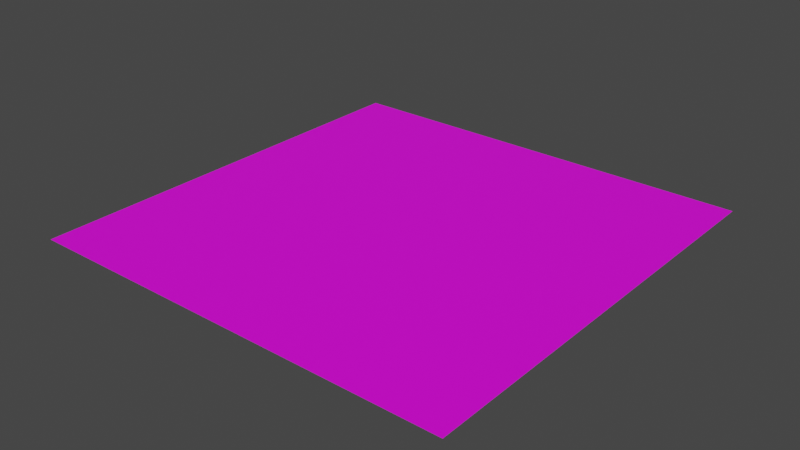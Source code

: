 # Source: FT_UE_Debug.blend  (saved by Blender 3.4.6; exported with 4.5.12 LTS)
import bpy
from mathutils import Matrix  # noqa: F401  (used for matrix-valued properties, if any)

bpy.ops.wm.read_factory_settings(use_empty=True)
scene = bpy.context.scene
scene.name = 'Scene'

# ---- collections
col_collection = bpy.data.collections.new('Collection'); scene.collection.children.link(col_collection)

# ---- images (referenced by path relative to the original .blend; pixels are not part of the script)
import os
ASSET_DIR = os.environ.get("B2B_ASSET_DIR", "")  # directory of the original .blend (textures are referenced by path, not embedded)
HERE = os.path.dirname(os.path.abspath(__file__))  # packed textures are extracted next to this script under _unpacked/

def load_image(name, relpath, width, height, colorspace="sRGB"):
    """Load a texture the original file referenced (path relative to the .blend, or extracted next to this script)."""
    p = next((c for c in (os.path.join(HERE, relpath), os.path.join(ASSET_DIR, relpath)) if relpath and os.path.exists(c)), "")
    if p:
        img = bpy.data.images.load(p, check_existing=True)
        img.name = name
    else:  # same state as the original file: an image datablock whose file is absent (Cycles renders it pink)
        img = bpy.data.images.new(name, width, height)
        img.source = "FILE"
        img.filepath = "//" + (relpath or name)
    img.colorspace_settings.name = colorspace
    return img
img_ft_ue_debug_png = load_image('FT_UE_Debug.png', 'FT_UE_Debug.png', 1024, 1024, 'sRGB')

# ---- materials (node trees are filled in below, after node groups)
mat_debug = bpy.data.materials.new('Debug')
mat_debug.surface_render_method = 'BLENDED'
mat_debug.blend_method = 'BLEND'
mat_debug.use_transparent_shadow = False

# ---- material node trees
mat_debug.use_nodes = True; mat_debug.node_tree.nodes.clear()
_N = mat_debug.node_tree.nodes; _L = mat_debug.node_tree.links
n0 = _N.new('ShaderNodeBsdfPrincipled'); n0.name = 'Principled BSDF'; n0.location = (10, 300)
n0.distribution = 'GGX'
n0.subsurface_method = 'RANDOM_WALK_SKIN'
n0.inputs[3].default_value = 1.45
n0.inputs[27].default_value = (0.0, 0.0, 0.0, 1.0)
n0.inputs[28].default_value = 1.0
n1 = _N.new('ShaderNodeOutputMaterial'); n1.name = 'Material Output'; n1.location = (300, 300)
n2 = _N.new('ShaderNodeTexImage'); n2.name = 'Image Texture'; n2.location = (-421, 298)
n2.image = img_ft_ue_debug_png
_L.new(n0.outputs[0], n1.inputs[0])
_L.new(n2.outputs[0], n0.inputs[0])
_L.new(n2.outputs[1], n0.inputs[4])
n1.is_active_output = True

# ---- world
world_world = bpy.data.worlds.new('World'); scene.world = world_world
world_world.use_nodes = True; world_world.node_tree.nodes.clear()
_N = world_world.node_tree.nodes; _L = world_world.node_tree.links
n0 = _N.new('ShaderNodeOutputWorld'); n0.name = 'World Output'; n0.location = (300, 300)
n1 = _N.new('ShaderNodeBackground'); n1.name = 'Background'; n1.location = (10, 300)
n1.inputs[0].default_value = (0.05088, 0.05088, 0.05088, 1.0)
_L.new(n1.outputs[0], n0.inputs[0])
n0.is_active_output = True
world_world.color = (0.05088, 0.05088, 0.05088)
world_world.use_sun_shadow = False
world_world.sun_shadow_jitter_overblur = 0.0

# ---- meshes
me_plane = bpy.data.meshes.new('Plane')
me_plane.from_pydata([(-0.375, -0.375, 0.0), (0.375, -0.375, 0.0), (-0.375, 0.375, 0.0), (0.375, 0.375, 0.0), (-0.1878, 0.296, 1.875e-07), (-0.1705, 0.296, 1.875e-07), (-0.1878, 0.3133, 1.875e-07), (-0.1705, 0.3133, 1.875e-07), (-0.1878, 0.2778, 1.875e-07), (-0.1705, 0.2778, 1.875e-07), (-0.1878, 0.2952, 1.875e-07), (-0.1705, 0.2952, 1.875e-07), (-0.1878, 0.2597, 1.875e-07), (-0.1705, 0.2597, 1.875e-07), (-0.1878, 0.2771, 1.875e-07), (-0.1705, 0.2771, 1.875e-07), (-0.1878, 0.2416, 1.875e-07), (-0.1705, 0.2416, 1.875e-07), (-0.1878, 0.259, 1.875e-07), (-0.1705, 0.259, 1.875e-07), (-0.1878, 0.2235, 1.875e-07), (-0.1705, 0.2235, 1.875e-07), (-0.1878, 0.2408, 1.875e-07), (-0.1705, 0.2408, 1.875e-07), (-0.1878, 0.2053, 1.875e-07), (-0.1705, 0.2053, 1.875e-07), (-0.1878, 0.2227, 1.875e-07), (-0.1705, 0.2227, 1.875e-07), (-0.1878, 0.1872, 1.875e-07), (-0.1705, 0.1872, 1.875e-07), (-0.1878, 0.2046, 1.875e-07), (-0.1705, 0.2046, 1.875e-07), (-0.1878, 0.1691, 1.875e-07), (-0.1705, 0.1691, 1.875e-07), (-0.1878, 0.1865, 1.875e-07), (-0.1705, 0.1865, 1.875e-07), (-0.1878, 0.151, 1.875e-07), (-0.1705, 0.151, 1.875e-07), (-0.1878, 0.1683, 1.875e-07), (-0.1705, 0.1683, 1.875e-07), (-0.1878, 0.1328, 1.875e-07), (-0.1705, 0.1328, 1.875e-07), (-0.1878, 0.1502, 1.875e-07), (-0.1705, 0.1502, 1.875e-07), (-0.1878, 0.1147, 1.875e-07), (-0.1705, 0.1147, 1.875e-07), (-0.1878, 0.1321, 1.875e-07), (-0.1705, 0.1321, 1.875e-07), (-0.1878, 0.0966, 1.875e-07), (-0.1705, 0.0966, 1.875e-07), (-0.1878, 0.114, 1.875e-07), (-0.1705, 0.114, 1.875e-07), (-0.1878, 0.07847, 1.875e-07), (-0.1705, 0.07847, 1.875e-07), (-0.1878, 0.09584, 1.875e-07), (-0.1705, 0.09584, 1.875e-07), (-0.1878, 0.06035, 1.875e-07), (-0.1705, 0.06035, 1.875e-07), (-0.1878, 0.07771, 1.875e-07), (-0.1705, 0.07771, 1.875e-07), (-0.1878, 0.04222, 1.875e-07), (-0.1705, 0.04222, 1.875e-07), (-0.1878, 0.05959, 1.875e-07), (-0.1705, 0.05959, 1.875e-07), (-0.1878, 0.0241, 1.875e-07), (-0.1705, 0.0241, 1.875e-07), (-0.1878, 0.04146, 1.875e-07), (-0.1705, 0.04146, 1.875e-07), (-0.1878, 0.005976, 1.875e-07), (-0.1705, 0.005976, 1.875e-07), (-0.1878, 0.02334, 1.875e-07), (-0.1705, 0.02334, 1.875e-07), (-0.1878, -0.01215, 1.875e-07), (-0.1705, -0.01215, 1.875e-07), (-0.1878, 0.005215, 1.875e-07), (-0.1705, 0.005215, 1.875e-07), (-0.1878, -0.03027, 1.875e-07), (-0.1705, -0.03027, 1.875e-07), (-0.1878, -0.01291, 1.875e-07), (-0.1705, -0.01291, 1.875e-07), (-0.1878, -0.0484, 1.875e-07), (-0.1705, -0.0484, 1.875e-07), (-0.1878, -0.03103, 1.875e-07), (-0.1705, -0.03103, 1.875e-07), (-0.1878, -0.06652, 1.875e-07), (-0.1705, -0.06652, 1.875e-07), (-0.1878, -0.04916, 1.875e-07), (-0.1705, -0.04916, 1.875e-07), (-0.1878, -0.08465, 1.875e-07), (-0.1705, -0.08465, 1.875e-07), (-0.1878, -0.06728, 1.875e-07), (-0.1705, -0.06728, 1.875e-07), (-0.1878, -0.1028, 1.875e-07), (-0.1705, -0.1028, 1.875e-07), (-0.1878, -0.08541, 1.875e-07), (-0.1705, -0.08541, 1.875e-07), (-0.1878, -0.1209, 1.875e-07), (-0.1705, -0.1209, 1.875e-07), (-0.1878, -0.1035, 1.875e-07), (-0.1705, -0.1035, 1.875e-07), (-0.1878, -0.139, 1.875e-07), (-0.1705, -0.139, 1.875e-07), (-0.1878, -0.1217, 1.875e-07), (-0.1705, -0.1217, 1.875e-07), (-0.1878, -0.1571, 1.875e-07), (-0.1705, -0.1571, 1.875e-07), (-0.1878, -0.1398, 1.875e-07), (-0.1705, -0.1398, 1.875e-07), (-0.1878, -0.1753, 1.875e-07), (-0.1705, -0.1753, 1.875e-07), (-0.1878, -0.1579, 1.875e-07), (-0.1705, -0.1579, 1.875e-07), (-0.1878, -0.1934, 1.875e-07), (-0.1705, -0.1934, 1.875e-07), (-0.1878, -0.176, 1.875e-07), (-0.1705, -0.176, 1.875e-07), (-0.1878, -0.2115, 1.875e-07), (-0.1705, -0.2115, 1.875e-07), (-0.1878, -0.1942, 1.875e-07), (-0.1705, -0.1942, 1.875e-07), (-0.1878, -0.2296, 1.875e-07), (-0.1705, -0.2296, 1.875e-07), (-0.1878, -0.2123, 1.875e-07), (-0.1705, -0.2123, 1.875e-07), (-0.1878, -0.2478, 1.875e-07), (-0.1705, -0.2478, 1.875e-07), (-0.1878, -0.2304, 1.875e-07), (-0.1705, -0.2304, 1.875e-07), (-0.1878, -0.2659, 1.875e-07), (-0.1705, -0.2659, 1.875e-07), (-0.1878, -0.2485, 1.875e-07), (-0.1705, -0.2485, 1.875e-07), (-0.1878, -0.284, 1.875e-07), (-0.1705, -0.284, 1.875e-07), (-0.1878, -0.2667, 1.875e-07), (-0.1705, -0.2667, 1.875e-07), (-0.1878, -0.3021, 1.875e-07), (-0.1705, -0.3021, 1.875e-07), (-0.1878, -0.2848, 1.875e-07), (-0.1705, -0.2848, 1.875e-07), (-0.1878, -0.3203, 1.875e-07), (-0.1705, -0.3203, 1.875e-07), (-0.1878, -0.3029, 1.875e-07), (-0.1705, -0.3029, 1.875e-07), (-0.1878, -0.3384, 1.875e-07), (-0.1705, -0.3384, 1.875e-07), (-0.1878, -0.321, 1.875e-07), (-0.1705, -0.321, 1.875e-07), (-0.1878, -0.3565, 1.875e-07), (-0.1705, -0.3565, 1.875e-07), (-0.1878, -0.3391, 1.875e-07), (-0.1705, -0.3391, 1.875e-07), (0.1783, 0.296, 1.875e-07), (0.1957, 0.296, 1.875e-07), (0.1783, 0.3133, 1.875e-07), (0.1957, 0.3133, 1.875e-07), (0.1783, 0.2778, 1.875e-07), (0.1957, 0.2778, 1.875e-07), (0.1783, 0.2952, 1.875e-07), (0.1957, 0.2952, 1.875e-07), (0.1783, 0.2597, 1.875e-07), (0.1957, 0.2597, 1.875e-07), (0.1783, 0.2771, 1.875e-07), (0.1957, 0.2771, 1.875e-07), (0.1783, 0.2416, 1.875e-07), (0.1957, 0.2416, 1.875e-07), (0.1783, 0.259, 1.875e-07), (0.1957, 0.259, 1.875e-07), (0.1783, 0.2235, 1.875e-07), (0.1957, 0.2235, 1.875e-07), (0.1783, 0.2408, 1.875e-07), (0.1957, 0.2408, 1.875e-07), (0.1783, 0.2053, 1.875e-07), (0.1957, 0.2053, 1.875e-07), (0.1783, 0.2227, 1.875e-07), (0.1957, 0.2227, 1.875e-07), (0.1783, 0.1872, 1.875e-07), (0.1957, 0.1872, 1.875e-07), (0.1783, 0.2046, 1.875e-07), (0.1957, 0.2046, 1.875e-07), (0.1783, 0.1691, 1.875e-07), (0.1957, 0.1691, 1.875e-07), (0.1783, 0.1865, 1.875e-07), (0.1957, 0.1865, 1.875e-07), (0.1783, 0.151, 1.875e-07), (0.1957, 0.151, 1.875e-07), (0.1783, 0.1683, 1.875e-07), (0.1957, 0.1683, 1.875e-07), (0.1783, 0.1328, 1.875e-07), (0.1957, 0.1328, 1.875e-07), (0.1783, 0.1502, 1.875e-07), (0.1957, 0.1502, 1.875e-07), (0.1783, 0.1147, 1.875e-07), (0.1957, 0.1147, 1.875e-07), (0.1783, 0.1321, 1.875e-07), (0.1957, 0.1321, 1.875e-07), (0.1783, 0.0966, 1.875e-07), (0.1957, 0.0966, 1.875e-07), (0.1783, 0.114, 1.875e-07), (0.1957, 0.114, 1.875e-07), (0.1783, 0.07847, 1.875e-07), (0.1957, 0.07847, 1.875e-07), (0.1783, 0.09584, 1.875e-07), (0.1957, 0.09584, 1.875e-07), (0.1783, 0.06035, 1.875e-07), (0.1957, 0.06035, 1.875e-07), (0.1783, 0.07771, 1.875e-07), (0.1957, 0.07771, 1.875e-07), (0.1783, 0.04222, 1.875e-07), (0.1957, 0.04222, 1.875e-07), (0.1783, 0.05959, 1.875e-07), (0.1957, 0.05959, 1.875e-07), (0.1783, 0.0241, 1.875e-07), (0.1957, 0.0241, 1.875e-07), (0.1783, 0.04146, 1.875e-07), (0.1957, 0.04146, 1.875e-07), (0.1783, 0.005976, 1.875e-07), (0.1957, 0.005976, 1.875e-07), (0.1783, 0.02334, 1.875e-07), (0.1957, 0.02334, 1.875e-07), (0.1783, -0.01215, 1.875e-07), (0.1957, -0.01215, 1.875e-07), (0.1783, 0.005215, 1.875e-07), (0.1957, 0.005215, 1.875e-07), (0.1783, -0.03027, 1.875e-07), (0.1957, -0.03027, 1.875e-07), (0.1783, -0.01291, 1.875e-07), (0.1957, -0.01291, 1.875e-07), (0.1783, -0.0484, 1.875e-07), (0.1957, -0.0484, 1.875e-07), (0.1783, -0.03103, 1.875e-07), (0.1957, -0.03103, 1.875e-07), (0.1783, -0.06652, 1.875e-07), (0.1957, -0.06652, 1.875e-07), (0.1783, -0.04916, 1.875e-07), (0.1957, -0.04916, 1.875e-07), (0.1783, -0.08465, 1.875e-07), (0.1957, -0.08465, 1.875e-07), (0.1783, -0.06728, 1.875e-07), (0.1957, -0.06728, 1.875e-07), (0.1783, -0.1028, 1.875e-07), (0.1957, -0.1028, 1.875e-07), (0.1783, -0.08541, 1.875e-07), (0.1957, -0.08541, 1.875e-07), (0.1783, -0.1209, 1.875e-07), (0.1957, -0.1209, 1.875e-07), (0.1783, -0.1035, 1.875e-07), (0.1957, -0.1035, 1.875e-07), (0.1783, -0.139, 1.875e-07), (0.1957, -0.139, 1.875e-07), (0.1783, -0.1217, 1.875e-07), (0.1957, -0.1217, 1.875e-07), (0.1783, -0.1571, 1.875e-07), (0.1957, -0.1571, 1.875e-07), (0.1783, -0.1398, 1.875e-07), (0.1957, -0.1398, 1.875e-07), (0.1783, -0.1753, 1.875e-07), (0.1957, -0.1753, 1.875e-07), (0.1783, -0.1579, 1.875e-07), (0.1957, -0.1579, 1.875e-07), (0.1783, -0.1934, 1.875e-07), (0.1957, -0.1934, 1.875e-07), (0.1783, -0.176, 1.875e-07), (0.1957, -0.176, 1.875e-07), (-0.1848, 0.299, 3.75e-07), (-0.1733, 0.299, 3.75e-07), (-0.1848, 0.3105, 3.75e-07), (-0.1733, 0.3105, 3.75e-07), (-0.1848, 0.2808, 3.75e-07), (-0.1733, 0.2808, 3.75e-07), (-0.1848, 0.2923, 3.75e-07), (-0.1733, 0.2923, 3.75e-07), (-0.1848, 0.2627, 3.75e-07), (-0.1733, 0.2627, 3.75e-07), (-0.1848, 0.2742, 3.75e-07), (-0.1733, 0.2742, 3.75e-07), (-0.1848, 0.2446, 3.75e-07), (-0.1733, 0.2446, 3.75e-07), (-0.1848, 0.2561, 3.75e-07), (-0.1733, 0.2561, 3.75e-07), (-0.1848, 0.2265, 3.75e-07), (-0.1733, 0.2265, 3.75e-07), (-0.1848, 0.238, 3.75e-07), (-0.1733, 0.238, 3.75e-07), (-0.1848, 0.2083, 3.75e-07), (-0.1733, 0.2083, 3.75e-07), (-0.1848, 0.2198, 3.75e-07), (-0.1733, 0.2198, 3.75e-07), (-0.1848, 0.1902, 3.75e-07), (-0.1733, 0.1902, 3.75e-07), (-0.1848, 0.2017, 3.75e-07), (-0.1733, 0.2017, 3.75e-07), (-0.1848, 0.1721, 3.75e-07), (-0.1733, 0.1721, 3.75e-07), (-0.1848, 0.1836, 3.75e-07), (-0.1733, 0.1836, 3.75e-07), (-0.1848, 0.154, 3.75e-07), (-0.1733, 0.154, 3.75e-07), (-0.1848, 0.1655, 3.75e-07), (-0.1733, 0.1655, 3.75e-07), (-0.1848, 0.1358, 3.75e-07), (-0.1733, 0.1358, 3.75e-07), (-0.1848, 0.1473, 3.75e-07), (-0.1733, 0.1473, 3.75e-07), (-0.1848, 0.1177, 3.75e-07), (-0.1733, 0.1177, 3.75e-07), (-0.1848, 0.1292, 3.75e-07), (-0.1733, 0.1292, 3.75e-07), (-0.1848, 0.09959, 3.75e-07), (-0.1733, 0.09959, 3.75e-07), (-0.1848, 0.1111, 3.75e-07), (-0.1733, 0.1111, 3.75e-07), (-0.1848, 0.08147, 3.75e-07), (-0.1733, 0.08147, 3.75e-07), (-0.1848, 0.09296, 3.75e-07), (-0.1733, 0.09296, 3.75e-07), (-0.1848, 0.06334, 3.75e-07), (-0.1733, 0.06334, 3.75e-07), (-0.1848, 0.07484, 3.75e-07), (-0.1733, 0.07484, 3.75e-07), (-0.1848, 0.04522, 3.75e-07), (-0.1733, 0.04522, 3.75e-07), (-0.1848, 0.05671, 3.75e-07), (-0.1733, 0.05671, 3.75e-07), (-0.1848, 0.02709, 3.75e-07), (-0.1733, 0.02709, 3.75e-07), (-0.1848, 0.03859, 3.75e-07), (-0.1733, 0.03859, 3.75e-07), (-0.1848, 0.00897, 3.75e-07), (-0.1733, 0.00897, 3.75e-07), (-0.1848, 0.02046, 3.75e-07), (-0.1733, 0.02046, 3.75e-07), (-0.1848, -0.009155, 3.75e-07), (-0.1733, -0.009155, 3.75e-07), (-0.1848, 0.002338, 3.75e-07), (-0.1733, 0.002338, 3.75e-07), (-0.1848, -0.02728, 3.75e-07), (-0.1733, -0.02728, 3.75e-07), (-0.1848, -0.01579, 3.75e-07), (-0.1733, -0.01579, 3.75e-07), (-0.1848, -0.04541, 3.75e-07), (-0.1733, -0.04541, 3.75e-07), (-0.1848, -0.03391, 3.75e-07), (-0.1733, -0.03391, 3.75e-07), (-0.1848, -0.06353, 3.75e-07), (-0.1733, -0.06353, 3.75e-07), (-0.1848, -0.05204, 3.75e-07), (-0.1733, -0.05204, 3.75e-07), (-0.1848, -0.08166, 3.75e-07), (-0.1733, -0.08166, 3.75e-07), (-0.1848, -0.07016, 3.75e-07), (-0.1733, -0.07016, 3.75e-07), (-0.1848, -0.09978, 3.75e-07), (-0.1733, -0.09978, 3.75e-07), (-0.1848, -0.08829, 3.75e-07), (-0.1733, -0.08829, 3.75e-07), (-0.1848, -0.1179, 3.75e-07), (-0.1733, -0.1179, 3.75e-07), (-0.1848, -0.1064, 3.75e-07), (-0.1733, -0.1064, 3.75e-07), (-0.1848, -0.136, 3.75e-07), (-0.1733, -0.136, 3.75e-07), (-0.1848, -0.1245, 3.75e-07), (-0.1733, -0.1245, 3.75e-07), (-0.1848, -0.1542, 3.75e-07), (-0.1733, -0.1542, 3.75e-07), (-0.1848, -0.1427, 3.75e-07), (-0.1733, -0.1427, 3.75e-07), (-0.1848, -0.1723, 3.75e-07), (-0.1733, -0.1723, 3.75e-07), (-0.1848, -0.1608, 3.75e-07), (-0.1733, -0.1608, 3.75e-07), (-0.1848, -0.1904, 3.75e-07), (-0.1733, -0.1904, 3.75e-07), (-0.1848, -0.1789, 3.75e-07), (-0.1733, -0.1789, 3.75e-07), (-0.1848, -0.2085, 3.75e-07), (-0.1733, -0.2085, 3.75e-07), (-0.1848, -0.197, 3.75e-07), (-0.1733, -0.197, 3.75e-07), (-0.1848, -0.2267, 3.75e-07), (-0.1733, -0.2267, 3.75e-07), (-0.1848, -0.2152, 3.75e-07), (-0.1733, -0.2152, 3.75e-07), (-0.1848, -0.2448, 3.75e-07), (-0.1733, -0.2448, 3.75e-07), (-0.1848, -0.2333, 3.75e-07), (-0.1733, -0.2333, 3.75e-07), (-0.1848, -0.2629, 3.75e-07), (-0.1733, -0.2629, 3.75e-07), (-0.1848, -0.2514, 3.75e-07), (-0.1733, -0.2514, 3.75e-07), (-0.1848, -0.281, 3.75e-07), (-0.1733, -0.281, 3.75e-07), (-0.1848, -0.2695, 3.75e-07), (-0.1733, -0.2695, 3.75e-07), (-0.1848, -0.2992, 3.75e-07), (-0.1733, -0.2992, 3.75e-07), (-0.1848, -0.2877, 3.75e-07), (-0.1733, -0.2877, 3.75e-07), (-0.1848, -0.3173, 3.75e-07), (-0.1733, -0.3173, 3.75e-07), (-0.1848, -0.3058, 3.75e-07), (-0.1733, -0.3058, 3.75e-07), (-0.1848, -0.3354, 3.75e-07), (-0.1733, -0.3354, 3.75e-07), (-0.1848, -0.3239, 3.75e-07), (-0.1733, -0.3239, 3.75e-07), (-0.1848, -0.3535, 3.75e-07), (-0.1733, -0.3535, 3.75e-07), (-0.1848, -0.342, 3.75e-07), (-0.1733, -0.342, 3.75e-07), (0.1813, 0.299, 3.75e-07), (0.1928, 0.299, 3.75e-07), (0.1813, 0.3105, 3.75e-07), (0.1928, 0.3105, 3.75e-07), (0.1813, 0.2808, 3.75e-07), (0.1928, 0.2808, 3.75e-07), (0.1813, 0.2923, 3.75e-07), (0.1928, 0.2923, 3.75e-07), (0.1813, 0.2627, 3.75e-07), (0.1928, 0.2627, 3.75e-07), (0.1813, 0.2742, 3.75e-07), (0.1928, 0.2742, 3.75e-07), (0.1813, 0.2446, 3.75e-07), (0.1928, 0.2446, 3.75e-07), (0.1813, 0.2561, 3.75e-07), (0.1928, 0.2561, 3.75e-07), (0.1813, 0.2265, 3.75e-07), (0.1928, 0.2265, 3.75e-07), (0.1813, 0.238, 3.75e-07), (0.1928, 0.238, 3.75e-07), (0.1813, 0.2083, 3.75e-07), (0.1928, 0.2083, 3.75e-07), (0.1813, 0.2198, 3.75e-07), (0.1928, 0.2198, 3.75e-07), (0.1813, 0.1902, 3.75e-07), (0.1928, 0.1902, 3.75e-07), (0.1813, 0.2017, 3.75e-07), (0.1928, 0.2017, 3.75e-07), (0.1813, 0.1721, 3.75e-07), (0.1928, 0.1721, 3.75e-07), (0.1813, 0.1836, 3.75e-07), (0.1928, 0.1836, 3.75e-07), (0.1813, 0.154, 3.75e-07), (0.1928, 0.154, 3.75e-07), (0.1813, 0.1655, 3.75e-07), (0.1928, 0.1655, 3.75e-07), (0.1813, 0.1358, 3.75e-07), (0.1928, 0.1358, 3.75e-07), (0.1813, 0.1473, 3.75e-07), (0.1928, 0.1473, 3.75e-07), (0.1813, 0.1177, 3.75e-07), (0.1928, 0.1177, 3.75e-07), (0.1813, 0.1292, 3.75e-07), (0.1928, 0.1292, 3.75e-07), (0.1813, 0.09959, 3.75e-07), (0.1928, 0.09959, 3.75e-07), (0.1813, 0.1111, 3.75e-07), (0.1928, 0.1111, 3.75e-07), (0.1813, 0.08147, 3.75e-07), (0.1928, 0.08147, 3.75e-07), (0.1813, 0.09296, 3.75e-07), (0.1928, 0.09296, 3.75e-07), (0.1813, 0.06334, 3.75e-07), (0.1928, 0.06334, 3.75e-07), (0.1813, 0.07484, 3.75e-07), (0.1928, 0.07484, 3.75e-07), (0.1813, 0.04522, 3.75e-07), (0.1928, 0.04522, 3.75e-07), (0.1813, 0.05671, 3.75e-07), (0.1928, 0.05671, 3.75e-07), (0.1813, 0.02709, 3.75e-07), (0.1928, 0.02709, 3.75e-07), (0.1813, 0.03859, 3.75e-07), (0.1928, 0.03859, 3.75e-07), (0.1813, 0.00897, 3.75e-07), (0.1928, 0.00897, 3.75e-07), (0.1813, 0.02046, 3.75e-07), (0.1928, 0.02046, 3.75e-07), (0.1813, -0.009155, 3.75e-07), (0.1928, -0.009155, 3.75e-07), (0.1813, 0.002338, 3.75e-07), (0.1928, 0.002338, 3.75e-07), (0.1813, -0.02728, 3.75e-07), (0.1928, -0.02728, 3.75e-07), (0.1813, -0.01579, 3.75e-07), (0.1928, -0.01579, 3.75e-07), (0.1813, -0.04541, 3.75e-07), (0.1928, -0.04541, 3.75e-07), (0.1813, -0.03391, 3.75e-07), (0.1928, -0.03391, 3.75e-07), (0.1813, -0.06353, 3.75e-07), (0.1928, -0.06353, 3.75e-07), (0.1813, -0.05204, 3.75e-07), (0.1928, -0.05204, 3.75e-07), (0.1813, -0.08166, 3.75e-07), (0.1928, -0.08166, 3.75e-07), (0.1813, -0.07016, 3.75e-07), (0.1928, -0.07016, 3.75e-07), (0.1813, -0.09978, 3.75e-07), (0.1928, -0.09978, 3.75e-07), (0.1813, -0.08829, 3.75e-07), (0.1928, -0.08829, 3.75e-07), (0.1813, -0.1179, 3.75e-07), (0.1928, -0.1179, 3.75e-07), (0.1813, -0.1064, 3.75e-07), (0.1928, -0.1064, 3.75e-07), (0.1813, -0.136, 3.75e-07), (0.1928, -0.136, 3.75e-07), (0.1813, -0.1245, 3.75e-07), (0.1928, -0.1245, 3.75e-07), (0.1813, -0.1542, 3.75e-07), (0.1928, -0.1542, 3.75e-07), (0.1813, -0.1427, 3.75e-07), (0.1928, -0.1427, 3.75e-07), (0.1813, -0.1723, 3.75e-07), (0.1928, -0.1723, 3.75e-07), (0.1813, -0.1608, 3.75e-07), (0.1928, -0.1608, 3.75e-07), (0.1813, -0.1904, 3.75e-07), (0.1928, -0.1904, 3.75e-07), (0.1813, -0.1789, 3.75e-07), (0.1928, -0.1789, 3.75e-07), (0.1813, -0.2262, 3.75e-07), (0.1928, -0.2262, 3.75e-07), (0.1813, -0.2147, 3.75e-07), (0.1928, -0.2147, 3.75e-07), (0.1813, -0.2442, 3.75e-07), (0.1928, -0.2442, 3.75e-07), (0.1813, -0.2327, 3.75e-07), (0.1928, -0.2327, 3.75e-07)], [], [(0, 1, 3, 2), (4, 5, 7, 6), (8, 9, 11, 10), (12, 13, 15, 14), (16, 17, 19, 18), (20, 21, 23, 22), (24, 25, 27, 26), (28, 29, 31, 30), (32, 33, 35, 34), (36, 37, 39, 38), (40, 41, 43, 42), (44, 45, 47, 46), (48, 49, 51, 50), (52, 53, 55, 54), (56, 57, 59, 58), (60, 61, 63, 62), (64, 65, 67, 66), (68, 69, 71, 70), (72, 73, 75, 74), (76, 77, 79, 78), (80, 81, 83, 82), (84, 85, 87, 86), (88, 89, 91, 90), (92, 93, 95, 94), (96, 97, 99, 98), (100, 101, 103, 102), (104, 105, 107, 106), (108, 109, 111, 110), (112, 113, 115, 114), (116, 117, 119, 118), (120, 121, 123, 122), (124, 125, 127, 126), (128, 129, 131, 130), (132, 133, 135, 134), (136, 137, 139, 138), (140, 141, 143, 142), (144, 145, 147, 146), (148, 149, 151, 150), (152, 153, 155, 154), (156, 157, 159, 158), (160, 161, 163, 162), (164, 165, 167, 166), (168, 169, 171, 170), (172, 173, 175, 174), (176, 177, 179, 178), (180, 181, 183, 182), (184, 185, 187, 186), (188, 189, 191, 190), (192, 193, 195, 194), (196, 197, 199, 198), (200, 201, 203, 202), (204, 205, 207, 206), (208, 209, 211, 210), (212, 213, 215, 214), (216, 217, 219, 218), (220, 221, 223, 222), (224, 225, 227, 226), (228, 229, 231, 230), (232, 233, 235, 234), (236, 237, 239, 238), (240, 241, 243, 242), (244, 245, 247, 246), (248, 249, 251, 250), (252, 253, 255, 254), (256, 257, 259, 258), (260, 261, 263, 262), (264, 265, 267, 266), (268, 269, 271, 270), (272, 273, 275, 274), (276, 277, 279, 278), (280, 281, 283, 282), (284, 285, 287, 286), (288, 289, 291, 290), (292, 293, 295, 294), (296, 297, 299, 298), (300, 301, 303, 302), (304, 305, 307, 306), (308, 309, 311, 310), (312, 313, 315, 314), (316, 317, 319, 318), (320, 321, 323, 322), (324, 325, 327, 326), (328, 329, 331, 330), (332, 333, 335, 334), (336, 337, 339, 338), (340, 341, 343, 342), (344, 345, 347, 346), (348, 349, 351, 350), (352, 353, 355, 354), (356, 357, 359, 358), (360, 361, 363, 362), (364, 365, 367, 366), (368, 369, 371, 370), (372, 373, 375, 374), (376, 377, 379, 378), (380, 381, 383, 382), (384, 385, 387, 386), (388, 389, 391, 390), (392, 393, 395, 394), (396, 397, 399, 398), (400, 401, 403, 402), (404, 405, 407, 406), (408, 409, 411, 410), (412, 413, 415, 414), (416, 417, 419, 418), (420, 421, 423, 422), (424, 425, 427, 426), (428, 429, 431, 430), (432, 433, 435, 434), (436, 437, 439, 438), (440, 441, 443, 442), (444, 445, 447, 446), (448, 449, 451, 450), (452, 453, 455, 454), (456, 457, 459, 458), (460, 461, 463, 462), (464, 465, 467, 466), (468, 469, 471, 470), (472, 473, 475, 474), (476, 477, 479, 478), (480, 481, 483, 482), (484, 485, 487, 486), (488, 489, 491, 490), (492, 493, 495, 494), (496, 497, 499, 498), (500, 501, 503, 502), (504, 505, 507, 506), (508, 509, 511, 510), (512, 513, 515, 514), (516, 517, 519, 518), (520, 521, 523, 522), (524, 525, 527, 526), (528, 529, 531, 530)])
_uv = me_plane.uv_layers.new(name='UVMap')
_uv.uv.foreach_set('vector', [0.0817, 0.08173, 0.9183, 0.08173, 0.9183, 0.9183, 0.0817, 0.9183, 0.9495, 0.7857, 0.9686, 0.7857, 0.9686, 0.8048, 0.9495, 0.8048, 0.9495, 0.7857, 0.9686, 0.7857, 0.9686, 0.8048, 0.9495, 0.8048, 0.9495, 0.7857, 0.9686, 0.7857, 0.9686, 0.8048, 0.9495, 0.8048, 0.9495, 0.7857, 0.9686, 0.7857, 0.9686, 0.8048, 0.9495, 0.8048, 0.9495, 0.7857, 0.9686, 0.7857, 0.9686, 0.8048, 0.9495, 0.8048, 0.9495, 0.7857, 0.9686, 0.7857, 0.9686, 0.8048, 0.9495, 0.8048, 0.9495, 0.7857, 0.9686, 0.7857, 0.9686, 0.8048, 0.9495, 0.8048, 0.9495, 0.7857, 0.9686, 0.7857, 0.9686, 0.8048, 0.9495, 0.8048, 0.9495, 0.7857, 0.9686, 0.7857, 0.9686, 0.8048, 0.9495, 0.8048, 0.9495, 0.7857, 0.9686, 0.7857, 0.9686, 0.8048, 0.9495, 0.8048, 0.9495, 0.7857, 0.9686, 0.7857, 0.9686, 0.8048, 0.9495, 0.8048, 0.9495, 0.7857, 0.9686, 0.7857, 0.9686, 0.8048, 0.9495, 0.8048, 0.9495, 0.7857, 0.9686, 0.7857, 0.9686, 0.8048, 0.9495, 0.8048, 0.9495, 0.7857, 0.9686, 0.7857, 0.9686, 0.8048, 0.9495, 0.8048, 0.9495, 0.7857, 0.9686, 0.7857, 0.9686, 0.8048, 0.9495, 0.8048, 0.9495, 0.7857, 0.9686, 0.7857, 0.9686, 0.8048, 0.9495, 0.8048, 0.9495, 0.7857, 0.9686, 0.7857, 0.9686, 0.8048, 0.9495, 0.8048, 0.9495, 0.7857, 0.9686, 0.7857, 0.9686, 0.8048, 0.9495, 0.8048, 0.9495, 0.7857, 0.9686, 0.7857, 0.9686, 0.8048, 0.9495, 0.8048, 0.9495, 0.7857, 0.9686, 0.7857, 0.9686, 0.8048, 0.9495, 0.8048, 0.9495, 0.7857, 0.9686, 0.7857, 0.9686, 0.8048, 0.9495, 0.8048, 0.9495, 0.7857, 0.9686, 0.7857, 0.9686, 0.8048, 0.9495, 0.8048, 0.9495, 0.7857, 0.9686, 0.7857, 0.9686, 0.8048, 0.9495, 0.8048, 0.9495, 0.7857, 0.9686, 0.7857, 0.9686, 0.8048, 0.9495, 0.8048, 0.9495, 0.7857, 0.9686, 0.7857, 0.9686, 0.8048, 0.9495, 0.8048, 0.9495, 0.7857, 0.9686, 0.7857, 0.9686, 0.8048, 0.9495, 0.8048, 0.9495, 0.7857, 0.9686, 0.7857, 0.9686, 0.8048, 0.9495, 0.8048, 0.9495, 0.7857, 0.9686, 0.7857, 0.9686, 0.8048, 0.9495, 0.8048, 0.9495, 0.7857, 0.9686, 0.7857, 0.9686, 0.8048, 0.9495, 0.8048, 0.9495, 0.7857, 0.9686, 0.7857, 0.9686, 0.8048, 0.9495, 0.8048, 0.9495, 0.7857, 0.9686, 0.7857, 0.9686, 0.8048, 0.9495, 0.8048, 0.9495, 0.7857, 0.9686, 0.7857, 0.9686, 0.8048, 0.9495, 0.8048, 0.9495, 0.7857, 0.9686, 0.7857, 0.9686, 0.8048, 0.9495, 0.8048, 0.9495, 0.7857, 0.9686, 0.7857, 0.9686, 0.8048, 0.9495, 0.8048, 0.9495, 0.7857, 0.9686, 0.7857, 0.9686, 0.8048, 0.9495, 0.8048, 0.9495, 0.7857, 0.9686, 0.7857, 0.9686, 0.8048, 0.9495, 0.8048, 0.9495, 0.7857, 0.9686, 0.7857, 0.9686, 0.8048, 0.9495, 0.8048, 0.9495, 0.7857, 0.9686, 0.7857, 0.9686, 0.8048, 0.9495, 0.8048, 0.9495, 0.7857, 0.9686, 0.7857, 0.9686, 0.8048, 0.9495, 0.8048, 0.9495, 0.7857, 0.9686, 0.7857, 0.9686, 0.8048, 0.9495, 0.8048, 0.9495, 0.7857, 0.9686, 0.7857, 0.9686, 0.8048, 0.9495, 0.8048, 0.9495, 0.7857, 0.9686, 0.7857, 0.9686, 0.8048, 0.9495, 0.8048, 0.9495, 0.7857, 0.9686, 0.7857, 0.9686, 0.8048, 0.9495, 0.8048, 0.9495, 0.7857, 0.9686, 0.7857, 0.9686, 0.8048, 0.9495, 0.8048, 0.9495, 0.7857, 0.9686, 0.7857, 0.9686, 0.8048, 0.9495, 0.8048, 0.9495, 0.7857, 0.9686, 0.7857, 0.9686, 0.8048, 0.9495, 0.8048, 0.9495, 0.7857, 0.9686, 0.7857, 0.9686, 0.8048, 0.9495, 0.8048, 0.9495, 0.7857, 0.9686, 0.7857, 0.9686, 0.8048, 0.9495, 0.8048, 0.9495, 0.7857, 0.9686, 0.7857, 0.9686, 0.8048, 0.9495, 0.8048, 0.9495, 0.7857, 0.9686, 0.7857, 0.9686, 0.8048, 0.9495, 0.8048, 0.9495, 0.7857, 0.9686, 0.7857, 0.9686, 0.8048, 0.9495, 0.8048, 0.9495, 0.7857, 0.9686, 0.7857, 0.9686, 0.8048, 0.9495, 0.8048, 0.9495, 0.7857, 0.9686, 0.7857, 0.9686, 0.8048, 0.9495, 0.8048, 0.9495, 0.7857, 0.9686, 0.7857, 0.9686, 0.8048, 0.9495, 0.8048, 0.9495, 0.7857, 0.9686, 0.7857, 0.9686, 0.8048, 0.9495, 0.8048, 0.9495, 0.7857, 0.9686, 0.7857, 0.9686, 0.8048, 0.9495, 0.8048, 0.9495, 0.7857, 0.9686, 0.7857, 0.9686, 0.8048, 0.9495, 0.8048, 0.9495, 0.7857, 0.9686, 0.7857, 0.9686, 0.8048, 0.9495, 0.8048, 0.9495, 0.7857, 0.9686, 0.7857, 0.9686, 0.8048, 0.9495, 0.8048, 0.9495, 0.7857, 0.9686, 0.7857, 0.9686, 0.8048, 0.9495, 0.8048, 0.9495, 0.7857, 0.9686, 0.7857, 0.9686, 0.8048, 0.9495, 0.8048, 0.9495, 0.7857, 0.9686, 0.7857, 0.9686, 0.8048, 0.9495, 0.8048, 0.9495, 0.7857, 0.9686, 0.7857, 0.9686, 0.8048, 0.9495, 0.8048, 0.9495, 0.7857, 0.9686, 0.7857, 0.9686, 0.8048, 0.9495, 0.8048, 0.9495, 0.7857, 0.9686, 0.7857, 0.9686, 0.8048, 0.9495, 0.8048, 0.953, 0.8709, 0.9656, 0.8709, 0.9656, 0.8835, 0.953, 0.8835, 0.953, 0.8709, 0.9656, 0.8709, 0.9656, 0.8835, 0.953, 0.8835, 0.953, 0.8709, 0.9656, 0.8709, 0.9656, 0.8835, 0.953, 0.8835, 0.953, 0.8709, 0.9656, 0.8709, 0.9656, 0.8835, 0.953, 0.8835, 0.953, 0.8709, 0.9656, 0.8709, 0.9656, 0.8835, 0.953, 0.8835, 0.953, 0.8709, 0.9656, 0.8709, 0.9656, 0.8835, 0.953, 0.8835, 0.953, 0.8709, 0.9656, 0.8709, 0.9656, 0.8835, 0.953, 0.8835, 0.953, 0.8709, 0.9656, 0.8709, 0.9656, 0.8835, 0.953, 0.8835, 0.953, 0.8709, 0.9656, 0.8709, 0.9656, 0.8835, 0.953, 0.8835, 0.953, 0.8709, 0.9656, 0.8709, 0.9656, 0.8835, 0.953, 0.8835, 0.953, 0.8709, 0.9656, 0.8709, 0.9656, 0.8835, 0.953, 0.8835, 0.953, 0.8709, 0.9656, 0.8709, 0.9656, 0.8835, 0.953, 0.8835, 0.953, 0.8709, 0.9656, 0.8709, 0.9656, 0.8835, 0.953, 0.8835, 0.953, 0.8709, 0.9656, 0.8709, 0.9656, 0.8835, 0.953, 0.8835, 0.953, 0.8709, 0.9656, 0.8709, 0.9656, 0.8835, 0.953, 0.8835, 0.953, 0.8709, 0.9656, 0.8709, 0.9656, 0.8835, 0.953, 0.8835, 0.953, 0.8709, 0.9656, 0.8709, 0.9656, 0.8835, 0.953, 0.8835, 0.953, 0.8709, 0.9656, 0.8709, 0.9656, 0.8835, 0.953, 0.8835, 0.953, 0.8709, 0.9656, 0.8709, 0.9656, 0.8835, 0.953, 0.8835, 0.953, 0.8709, 0.9656, 0.8709, 0.9656, 0.8835, 0.953, 0.8835, 0.953, 0.8709, 0.9656, 0.8709, 0.9656, 0.8835, 0.953, 0.8835, 0.953, 0.8709, 0.9656, 0.8709, 0.9656, 0.8835, 0.953, 0.8835, 0.953, 0.8709, 0.9656, 0.8709, 0.9656, 0.8835, 0.953, 0.8835, 0.953, 0.8709, 0.9656, 0.8709, 0.9656, 0.8835, 0.953, 0.8835, 0.953, 0.8709, 0.9656, 0.8709, 0.9656, 0.8835, 0.953, 0.8835, 0.953, 0.8709, 0.9656, 0.8709, 0.9656, 0.8835, 0.953, 0.8835, 0.953, 0.8709, 0.9656, 0.8709, 0.9656, 0.8835, 0.953, 0.8835, 0.953, 0.8709, 0.9656, 0.8709, 0.9656, 0.8835, 0.953, 0.8835, 0.953, 0.8709, 0.9656, 0.8709, 0.9656, 0.8835, 0.953, 0.8835, 0.953, 0.8709, 0.9656, 0.8709, 0.9656, 0.8835, 0.953, 0.8835, 0.953, 0.8709, 0.9656, 0.8709, 0.9656, 0.8835, 0.953, 0.8835, 0.953, 0.8709, 0.9656, 0.8709, 0.9656, 0.8835, 0.953, 0.8835, 0.953, 0.8709, 0.9656, 0.8709, 0.9656, 0.8835, 0.953, 0.8835, 0.953, 0.8709, 0.9656, 0.8709, 0.9656, 0.8835, 0.953, 0.8835, 0.953, 0.8709, 0.9656, 0.8709, 0.9656, 0.8835, 0.953, 0.8835, 0.953, 0.8709, 0.9656, 0.8709, 0.9656, 0.8835, 0.953, 0.8835, 0.953, 0.8709, 0.9656, 0.8709, 0.9656, 0.8835, 0.953, 0.8835, 0.953, 0.8709, 0.9656, 0.8709, 0.9656, 0.8835, 0.953, 0.8835, 0.953, 0.8709, 0.9656, 0.8709, 0.9656, 0.8835, 0.953, 0.8835, 0.953, 0.8709, 0.9656, 0.8709, 0.9656, 0.8835, 0.953, 0.8835, 0.953, 0.8709, 0.9656, 0.8709, 0.9656, 0.8835, 0.953, 0.8835, 0.953, 0.8709, 0.9656, 0.8709, 0.9656, 0.8835, 0.953, 0.8835, 0.953, 0.8709, 0.9656, 0.8709, 0.9656, 0.8835, 0.953, 0.8835, 0.953, 0.8709, 0.9656, 0.8709, 0.9656, 0.8835, 0.953, 0.8835, 0.953, 0.8709, 0.9656, 0.8709, 0.9656, 0.8835, 0.953, 0.8835, 0.953, 0.8709, 0.9656, 0.8709, 0.9656, 0.8835, 0.953, 0.8835, 0.953, 0.8709, 0.9656, 0.8709, 0.9656, 0.8835, 0.953, 0.8835, 0.953, 0.8709, 0.9656, 0.8709, 0.9656, 0.8835, 0.953, 0.8835, 0.953, 0.8709, 0.9656, 0.8709, 0.9656, 0.8835, 0.953, 0.8835, 0.953, 0.8709, 0.9656, 0.8709, 0.9656, 0.8835, 0.953, 0.8835, 0.953, 0.8709, 0.9656, 0.8709, 0.9656, 0.8835, 0.953, 0.8835, 0.953, 0.8709, 0.9656, 0.8709, 0.9656, 0.8835, 0.953, 0.8835, 0.953, 0.8709, 0.9656, 0.8709, 0.9656, 0.8835, 0.953, 0.8835, 0.953, 0.8709, 0.9656, 0.8709, 0.9656, 0.8835, 0.953, 0.8835, 0.953, 0.8709, 0.9656, 0.8709, 0.9656, 0.8835, 0.953, 0.8835, 0.953, 0.8709, 0.9656, 0.8709, 0.9656, 0.8835, 0.953, 0.8835, 0.953, 0.8709, 0.9656, 0.8709, 0.9656, 0.8835, 0.953, 0.8835, 0.953, 0.8709, 0.9656, 0.8709, 0.9656, 0.8835, 0.953, 0.8835, 0.953, 0.8709, 0.9656, 0.8709, 0.9656, 0.8835, 0.953, 0.8835, 0.953, 0.8709, 0.9656, 0.8709, 0.9656, 0.8835, 0.953, 0.8835, 0.953, 0.8709, 0.9656, 0.8709, 0.9656, 0.8835, 0.953, 0.8835, 0.953, 0.8709, 0.9656, 0.8709, 0.9656, 0.8835, 0.953, 0.8835, 0.953, 0.8709, 0.9656, 0.8709, 0.9656, 0.8835, 0.953, 0.8835, 0.953, 0.8709, 0.9656, 0.8709, 0.9656, 0.8835, 0.953, 0.8835, 0.953, 0.8709, 0.9656, 0.8709, 0.9656, 0.8835, 0.953, 0.8835, 0.953, 0.8709, 0.9656, 0.8709, 0.9656, 0.8835, 0.953, 0.8835, 0.953, 0.8709, 0.9656, 0.8709, 0.9656, 0.8835, 0.953, 0.8835])
me_plane.materials.append(mat_debug)
me_plane.update()

# ---- objects
ob_debug = bpy.data.objects.new('Debug', me_plane)

# ---- transforms, parenting, visibility, modifiers, constraints
ob_debug.location = (0.0, 0.0, 0.0)
ob_debug.use_shape_key_edit_mode = True
_vg = ob_debug.vertex_groups.new(name='Active')
_vg = ob_debug.vertex_groups.new(name='Raw')
_vg = ob_debug.vertex_groups.new(name='Debug')

# ---- collection membership
col_collection.objects.link(ob_debug)

# ---- scene / render settings (as saved in the file)
scene.frame_start = 1; scene.frame_end = 250; scene.frame_set(21)
scene.render.engine = 'BLENDER_EEVEE_NEXT'
scene.cycles.sampling_pattern = 'TABULATED_SOBOL'
scene.cycles.use_light_tree = False
scene.view_settings.view_transform = 'Filmic'
bpy.context.view_layer.update()

# ---- added for rendering (the .blend has no active camera and no usable light): camera, sun
cam_auto = bpy.data.cameras.new('AutoCamera')
cam_auto.lens = 50.0
cam_auto.sensor_width = 36.0
cam_auto.clip_end = 1000.0
ob_auto_camera = bpy.data.objects.new('AutoCamera', cam_auto)
scene.collection.objects.link(ob_auto_camera)
ob_auto_camera.location = (0.981349, -1.17762, 0.785079)
ob_auto_camera.rotation_euler = (1.09748, -7.21219e-08, 0.694738)
scene.camera = ob_auto_camera
light_auto_sun = bpy.data.lights.new('AutoSun', 'SUN')
light_auto_sun.energy = 3.0
light_auto_sun.angle = 0.0523599
ob_auto_sun = bpy.data.objects.new('AutoSun', light_auto_sun)
scene.collection.objects.link(ob_auto_sun)
ob_auto_sun.rotation_euler = (0.872665, 0.174533, 0.523599)
bpy.context.view_layer.update()
